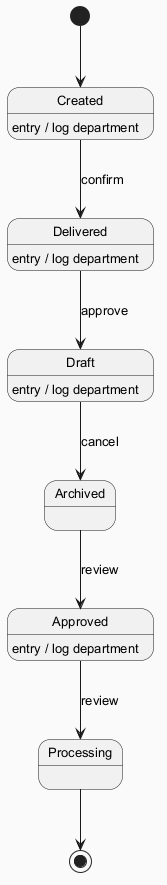

The diagram above was rendered by PlantUML. Its source (embedded in the PNG):
@startuml
skinparam backgroundColor #FAFAFA
skinparam classBackgroundColor #FFF3E0
skinparam classBorderColor #E65100
skinparam defaultFontSize 13
[*] --> Created
Created --> Delivered : confirm
Created : entry / log department
Delivered --> Draft : approve
Delivered : entry / log department
Draft --> Archived : cancel
Draft : entry / log department
Archived --> Approved : review
Approved --> Processing : review
Approved : entry / log department
Processing --> [*]
@enduml